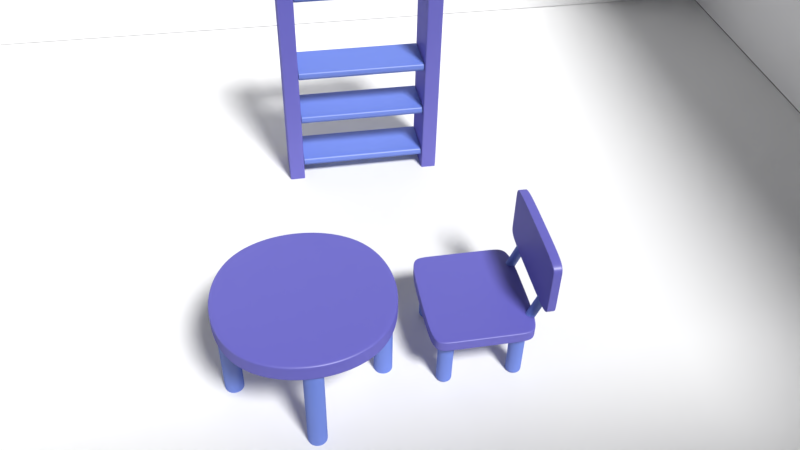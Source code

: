 # Source: ChildrenRoomAssets.blend  (saved by Blender 2.77.0; exported with 4.5.12 LTS)
import bpy
from mathutils import Matrix  # noqa: F401  (used for matrix-valued properties, if any)

bpy.ops.wm.read_factory_settings(use_empty=True)
scene = bpy.context.scene
scene.name = 'Scene'

# ---- collections
col_collection_1 = bpy.data.collections.new('Collection 1'); scene.collection.children.link(col_collection_1)
col_collection_2 = bpy.data.collections.new('Collection 2'); scene.collection.children.link(col_collection_2)
col_collection_3 = bpy.data.collections.new('Collection 3'); scene.collection.children.link(col_collection_3)

# ---- materials (node trees are filled in below, after node groups)
mat_material = bpy.data.materials.new('Material')
mat_material.alpha_threshold = 0.0
mat_material.diffuse_color = (0.1257, 0.1182, 0.486, 1.0)
mat_material.roughness = 0.5
mat_material.line_color = (0.0, 0.0, 0.0, 1.0)
mat_material_001 = bpy.data.materials.new('Material.001')
mat_material_001.alpha_threshold = 0.0
mat_material_001.diffuse_color = (0.1321, 0.2086, 0.6221, 1.0)
mat_material_001.roughness = 0.5

# ---- material node trees
mat_material.use_nodes = True; mat_material.node_tree.nodes.clear()
_N = mat_material.node_tree.nodes; _L = mat_material.node_tree.links
n0 = _N.new('ShaderNodeOutputMaterial'); n0.name = 'Material Output'; n0.location = (460, 300)
n1 = _N.new('ShaderNodeBsdfDiffuse'); n1.name = 'Diffuse BSDF'; n1.location = (10, 300)
n1.inputs[0].default_value = (0.1257, 0.1182, 0.486, 1.0)
n1.inputs[1].default_value = 0.25
n2 = _N.new('ShaderNodeMixShader'); n2.name = 'Mix Shader'; n2.location = (240, 285)
n2.inputs[0].default_value = 0.08182
n3 = _N.new('ShaderNodeBsdfAnisotropic'); n3.name = 'Glossy BSDF'; n3.location = (17, 167)
n3.distribution = 'GGX'
n3.inputs[1].default_value = 0.4472
_L.new(n1.outputs[0], n2.inputs[1])
_L.new(n2.outputs[0], n0.inputs[0])
_L.new(n3.outputs[0], n2.inputs[2])
n0.is_active_output = True
mat_material_001.use_nodes = True; mat_material_001.node_tree.nodes.clear()
_N = mat_material_001.node_tree.nodes; _L = mat_material_001.node_tree.links
n0 = _N.new('ShaderNodeOutputMaterial'); n0.name = 'Material Output'; n0.location = (460, 300)
n1 = _N.new('ShaderNodeBsdfDiffuse'); n1.name = 'Diffuse BSDF'; n1.location = (10, 300)
n1.inputs[0].default_value = (0.1321, 0.2086, 0.6221, 1.0)
n1.inputs[1].default_value = 0.25
n2 = _N.new('ShaderNodeMixShader'); n2.name = 'Mix Shader'; n2.location = (240, 294)
n2.inputs[0].default_value = 0.08182
n3 = _N.new('ShaderNodeBsdfAnisotropic'); n3.name = 'Glossy BSDF'; n3.location = (20, 163)
n3.distribution = 'GGX'
n3.inputs[1].default_value = 0.4472
_L.new(n1.outputs[0], n2.inputs[1])
_L.new(n2.outputs[0], n0.inputs[0])
_L.new(n3.outputs[0], n2.inputs[2])
n0.is_active_output = True

# ---- world
world_world = bpy.data.worlds.new('World'); scene.world = world_world
world_world.color = (0.05088, 0.05088, 0.05088)
world_world.use_sun_shadow = False
world_world.sun_shadow_jitter_overblur = 0.0
world_world.cycles.sampling_method = 'MANUAL'

# ---- cameras
cam_camera = bpy.data.cameras.new('Camera')
cam_camera.clip_end = 100.0
cam_camera.lens = 35.0
cam_camera.sensor_width = 32.0
cam_camera.sensor_height = 18.0
cam_camera.ortho_scale = 7.314
cam_camera.dof.focus_distance = 0.0

# ---- lights
light_lamp = bpy.data.lights.new('Lamp', 'SUN')
light_lamp.transmission_factor = 0.0
light_lamp.cutoff_distance = 30.0
light_lamp.angle = 0.1993
light_lamp.energy = 4.1
light_lamp.shadow_buffer_clip_start = 1.001
light_lamp.shadow_soft_size = 0.1
light_lamp.shadow_cascade_max_distance = 1000.0

# ---- meshes
me_plane_004 = bpy.data.meshes.new('Plane.004')
me_plane_004.from_pydata([(-1.0, -1.0, 0.0), (1.0, -1.0, 0.0), (-1.0, 1.0, 0.0), (1.0, 1.0, 0.0)], [], [(0, 1, 3, 2)])
me_plane_004.use_remesh_preserve_volume = False
me_plane_004.use_remesh_preserve_attributes = False
me_plane_004.use_mirror_vertex_groups = False
me_plane_004.update()
me_plane_003 = bpy.data.meshes.new('Plane.003')
me_plane_003.from_pydata([(-1.0, -1.0, 0.0), (1.0, -1.0, 0.0), (-1.0, 1.0, 0.0), (1.0, 1.0, 0.0)], [], [(0, 2, 3, 1)])
me_plane_003.use_remesh_preserve_volume = False
me_plane_003.use_remesh_preserve_attributes = False
me_plane_003.use_mirror_vertex_groups = False
me_plane_003.update()
me_plane_002 = bpy.data.meshes.new('Plane.002')
me_plane_002.from_pydata([(-1.0, -1.0, 0.0), (1.0, -1.0, 0.0), (-1.0, 1.0, 0.0), (1.0, 1.0, 0.0)], [], [(0, 2, 3, 1)])
me_plane_002.use_remesh_preserve_volume = False
me_plane_002.use_remesh_preserve_attributes = False
me_plane_002.use_mirror_vertex_groups = False
me_plane_002.update()
me_plane_001 = bpy.data.meshes.new('Plane.001')
me_plane_001.from_pydata([(-1.0, -1.0, 0.0), (1.0, -1.0, 0.0), (-1.0, 1.0, 0.0), (1.0, 1.0, 0.0)], [], [(0, 1, 3, 2)])
me_plane_001.use_remesh_preserve_volume = False
me_plane_001.use_remesh_preserve_attributes = False
me_plane_001.use_mirror_vertex_groups = False
me_plane_001.update()
me_plane = bpy.data.meshes.new('Plane')
me_plane.from_pydata([(-1.0, -1.0, 0.0), (1.0, -1.0, 0.0), (-1.0, 1.0, 0.0), (1.0, 1.0, 0.0)], [], [(0, 1, 3, 2)])
me_plane.use_remesh_preserve_volume = False
me_plane.use_remesh_preserve_attributes = False
me_plane.use_mirror_vertex_groups = False
me_plane.update()
me_cube = bpy.data.meshes.new('Cube')
me_cube.from_pydata([(0.06551, 0.06551, -1.0), (0.06551, -0.06551, -1.0), (-0.06551, -0.06551, -1.0), (-0.06551, 0.06551, -1.0), (0.06983, 0.06983, 1.0), (0.06983, -0.06983, 1.0), (-0.06983, -0.06983, 1.0), (-0.06983, 0.06983, 1.0), (1.0, 1.0, 0.8731), (1.0, -1.0, 0.8731), (-1.0, -1.0, 0.8731), (-1.0, 1.0, 0.8731), (1.0, 1.0, -0.8521), (1.0, -1.0, -0.8521), (-1.0, -1.0, -0.8521), (-1.0, 1.0, -0.8521), (1.0, 1.0, -1.0), (1.0, -1.0, -1.0), (-1.0, 1.0, -1.0), (-1.0, -1.0, -1.0), (1.0, 1.0, 1.0), (1.0, -1.0, 1.0), (-1.0, 1.0, 1.0), (-1.0, -1.0, 1.0)], [], [(0, 1, 2, 3), (4, 7, 6, 5), (8, 20, 21, 9), (9, 21, 23, 10), (10, 23, 22, 11), (12, 16, 18, 15), (20, 8, 11, 22), (14, 10, 11, 15), (13, 9, 10, 14), (12, 8, 9, 13), (16, 12, 13, 17), (17, 13, 14, 19), (19, 14, 15, 18), (8, 12, 15, 11), (1, 0, 16, 17), (0, 3, 18, 16), (2, 1, 17, 19), (3, 2, 19, 18), (4, 5, 21, 20), (7, 4, 20, 22), (5, 6, 23, 21), (6, 7, 22, 23)])
me_cube.materials.append(mat_material)
me_cube.use_remesh_preserve_volume = False
me_cube.use_remesh_preserve_attributes = False
me_cube.use_mirror_vertex_groups = False
me_cube.update()
me_cylinder_001 = bpy.data.meshes.new('Cylinder.001')
me_cylinder_001.from_pydata([(0.0, 0.6962, -1.0), (0.0, 1.0, 1.0), (0.4923, 0.4923, -1.0), (0.7071, 0.7071, 1.0), (0.6962, -3.881e-08, -1.0), (1.0, -4.371e-08, 1.0), (0.4923, -0.4923, -1.0), (0.7071, -0.7071, 1.0), (-6.292e-08, -0.6962, -1.0), (-8.742e-08, -1.0, 1.0), (-0.4923, -0.4923, -1.0), (-0.7071, -0.7071, 1.0), (-0.6962, 1.192e-08, -1.0), (-1.0, 1.192e-08, 1.0), (-0.4923, 0.4923, -1.0), (-0.7071, 0.7071, 1.0), (0.0, 1.0, -0.9871), (0.7071, 0.7071, -0.9871), (1.0, -4.371e-08, -0.9871), (0.7071, -0.7071, -0.9871), (-8.742e-08, -1.0, -0.9871), (-0.7071, -0.7071, -0.9871), (-1.0, 1.192e-08, -0.9871), (-0.7071, 0.7071, -0.9871), (0.0, 1.0, 0.7387), (0.7071, 0.7071, 0.7387), (1.0, -4.371e-08, 0.7387), (0.7071, -0.7071, 0.7387), (-8.742e-08, -1.0, 0.7387), (-0.7071, -0.7071, 0.7387), (-1.0, 1.192e-08, 0.7387), (-0.7071, 0.7071, 0.7387), (0.0, 1.0, -1.0), (0.7071, 0.7071, -1.0), (1.0, -4.371e-08, -1.0), (0.7071, -0.7071, -1.0), (-8.742e-08, -1.0, -1.0), (-0.7071, -0.7071, -1.0), (-1.0, 1.192e-08, -1.0), (-0.7071, 0.7071, -1.0)], [], [(24, 1, 3, 25), (25, 3, 5, 26), (26, 5, 7, 27), (27, 7, 9, 28), (28, 9, 11, 29), (29, 11, 13, 30), (3, 1, 15, 13, 11, 9, 7, 5), (30, 13, 15, 31), (31, 15, 1, 24), (0, 2, 4, 6, 8, 10, 12, 14), (39, 23, 16, 32), (38, 22, 23, 39), (37, 21, 22, 38), (36, 20, 21, 37), (35, 19, 20, 36), (34, 18, 19, 35), (33, 17, 18, 34), (32, 16, 17, 33), (23, 31, 24, 16), (22, 30, 31, 23), (21, 29, 30, 22), (20, 28, 29, 21), (19, 27, 28, 20), (18, 26, 27, 19), (17, 25, 26, 18), (16, 24, 25, 17), (2, 0, 32, 33), (4, 2, 33, 34), (6, 4, 34, 35), (8, 6, 35, 36), (10, 8, 36, 37), (12, 10, 37, 38), (14, 12, 38, 39), (0, 14, 39, 32)])
me_cylinder_001.materials.append(mat_material_001)
me_cylinder_001.use_remesh_preserve_volume = False
me_cylinder_001.use_remesh_preserve_attributes = False
me_cylinder_001.use_mirror_vertex_groups = False
me_cylinder_001.update()
me_cylinder = bpy.data.meshes.new('Cylinder')
me_cylinder.from_pydata([(0.0, 0.6962, -1.0), (0.0, 1.0, 1.0), (0.4923, 0.4923, -1.0), (0.7071, 0.7071, 1.0), (0.6962, -3.881e-08, -1.0), (1.0, -4.371e-08, 1.0), (0.4923, -0.4923, -1.0), (0.7071, -0.7071, 1.0), (-6.292e-08, -0.6962, -1.0), (-8.742e-08, -1.0, 1.0), (-0.4923, -0.4923, -1.0), (-0.7071, -0.7071, 1.0), (-0.6962, 1.192e-08, -1.0), (-1.0, 1.192e-08, 1.0), (-0.4923, 0.4923, -1.0), (-0.7071, 0.7071, 1.0), (0.0, 1.0, -0.9871), (0.7071, 0.7071, -0.9871), (1.0, -4.371e-08, -0.9871), (0.7071, -0.7071, -0.9871), (-8.742e-08, -1.0, -0.9871), (-0.7071, -0.7071, -0.9871), (-1.0, 1.192e-08, -0.9871), (-0.7071, 0.7071, -0.9871), (0.0, 1.0, 0.7387), (0.7071, 0.7071, 0.7387), (1.0, -4.371e-08, 0.7387), (0.7071, -0.7071, 0.7387), (-8.742e-08, -1.0, 0.7387), (-0.7071, -0.7071, 0.7387), (-1.0, 1.192e-08, 0.7387), (-0.7071, 0.7071, 0.7387), (0.0, 1.0, -1.0), (0.7071, 0.7071, -1.0), (1.0, -4.371e-08, -1.0), (0.7071, -0.7071, -1.0), (-8.742e-08, -1.0, -1.0), (-0.7071, -0.7071, -1.0), (-1.0, 1.192e-08, -1.0), (-0.7071, 0.7071, -1.0)], [], [(24, 1, 3, 25), (25, 3, 5, 26), (26, 5, 7, 27), (27, 7, 9, 28), (28, 9, 11, 29), (29, 11, 13, 30), (3, 1, 15, 13, 11, 9, 7, 5), (30, 13, 15, 31), (31, 15, 1, 24), (0, 2, 4, 6, 8, 10, 12, 14), (39, 23, 16, 32), (38, 22, 23, 39), (37, 21, 22, 38), (36, 20, 21, 37), (35, 19, 20, 36), (34, 18, 19, 35), (33, 17, 18, 34), (32, 16, 17, 33), (23, 31, 24, 16), (22, 30, 31, 23), (21, 29, 30, 22), (20, 28, 29, 21), (19, 27, 28, 20), (18, 26, 27, 19), (17, 25, 26, 18), (16, 24, 25, 17), (2, 0, 32, 33), (4, 2, 33, 34), (6, 4, 34, 35), (8, 6, 35, 36), (10, 8, 36, 37), (12, 10, 37, 38), (14, 12, 38, 39), (0, 14, 39, 32)])
me_cylinder.materials.append(mat_material_001)
me_cylinder.use_remesh_preserve_volume = False
me_cylinder.use_remesh_preserve_attributes = False
me_cylinder.use_mirror_vertex_groups = False
me_cylinder.update()
me_cube_002 = bpy.data.meshes.new('Cube.002')
me_cube_002.from_pydata([(-1.0, -1.0, -1.0), (-1.0, -1.0, 1.0), (-1.0, 1.0, -1.0), (-1.0, 1.0, 1.0), (1.0, -1.0, -1.0), (1.0, -1.0, 1.0), (1.0, 1.0, -1.0), (1.0, 1.0, 1.0), (-1.0, -0.7074, 1.0), (-1.0, -0.7074, -1.0), (1.0, -0.7074, 1.0), (1.0, -0.7074, -1.0), (-1.0, -1.0, -0.9262), (-1.0, 1.0, -0.9262), (1.0, 1.0, -0.9262), (1.0, -1.0, -0.9262), (1.0, -0.7074, -0.9262), (-1.0, -0.7074, -0.9262), (-1.0, -1.0, 0.7392), (-1.0, 1.0, 0.7392), (1.0, 1.0, 0.7392), (1.0, -1.0, 0.7392), (1.0, -0.7074, 0.7392), (-1.0, -0.7074, 0.7392), (-1.0, 0.6745, 1.0), (1.0, 0.6745, -1.0), (-1.0, 0.6745, -1.0), (1.0, 0.6745, 1.0), (1.0, 0.6745, -0.9262), (-1.0, 0.6745, -0.9262), (-1.0, 0.6745, 0.7392), (1.0, 0.6745, 0.7392), (0.0, 1.0, 1.0), (0.0, 1.0, -1.0), (0.0, -1.0, 1.0), (0.0, -1.0, -1.0), (0.0, -0.7074, 1.0), (0.0, -0.7074, -1.0), (0.0, -1.0, -0.9262), (0.0, 1.0, -0.9262), (0.0, 1.0, 0.7392), (0.0, -1.0, 0.7392), (0.0, 0.6745, 1.0), (0.0, 0.6745, -1.0)], [], [(29, 13, 2, 26), (39, 14, 6, 33), (16, 15, 4, 11), (38, 12, 0, 35), (43, 33, 6, 25), (42, 32, 3, 24), (34, 36, 8, 1), (35, 37, 11, 4), (28, 16, 11, 25), (12, 17, 9, 0), (18, 23, 17, 12), (31, 22, 16, 28), (41, 18, 12, 38), (22, 21, 15, 16), (40, 20, 14, 39), (30, 19, 13, 29), (24, 3, 19, 30), (32, 7, 20, 40), (10, 5, 21, 22), (34, 1, 18, 41), (27, 10, 22, 31), (1, 8, 23, 18), (7, 27, 31, 20), (8, 24, 30, 23), (23, 30, 29, 17), (20, 31, 28, 14), (14, 28, 25, 6), (36, 42, 24, 8), (37, 43, 25, 11), (17, 29, 26, 9), (9, 26, 43, 37), (10, 27, 42, 36), (5, 34, 41, 21), (3, 32, 40, 19), (19, 40, 39, 13), (21, 41, 38, 15), (0, 9, 37, 35), (5, 10, 36, 34), (27, 7, 32, 42), (26, 2, 33, 43), (15, 38, 35, 4), (13, 39, 33, 2)])
me_cube_002.materials.append(mat_material)
me_cube_002.use_remesh_preserve_volume = False
me_cube_002.use_remesh_preserve_attributes = False
me_cube_002.use_mirror_vertex_groups = False
me_cube_002.update()
me_cube_001 = bpy.data.meshes.new('Cube.001')
me_cube_001.from_pydata([(-1.0, -1.0, -1.0), (-1.0, -1.0, 1.0), (-1.0, 1.0, -1.0), (-1.0, 1.0, 1.0), (1.0, -1.0, -1.0), (1.0, -1.0, 1.0), (1.0, 1.0, -1.0), (1.0, 1.0, 1.0), (-1.0, -0.7074, 1.0), (-1.0, -0.7074, -1.0), (1.0, -0.7074, 1.0), (1.0, -0.7074, -1.0), (-1.0, -1.0, -0.9262), (-1.0, 1.0, -0.9262), (1.0, 1.0, -0.9262), (1.0, -1.0, -0.9262), (1.0, -0.7074, -0.9262), (-1.0, -0.7074, -0.9262), (-1.0, -1.0, 0.7392), (-1.0, 1.0, 0.7392), (1.0, 1.0, 0.7392), (1.0, -1.0, 0.7392), (1.0, -0.7074, 0.7392), (-1.0, -0.7074, 0.7392), (-1.0, 0.6745, 1.0), (1.0, 0.6745, -1.0), (-1.0, 0.6745, -1.0), (1.0, 0.6745, 1.0), (1.0, 0.6745, -0.9262), (-1.0, 0.6745, -0.9262), (-1.0, 0.6745, 0.7392), (1.0, 0.6745, 0.7392), (0.0, 1.0, 1.0), (0.0, 1.0, -1.0), (0.0, -1.0, 1.0), (0.0, -1.0, -1.0), (0.0, -0.7074, 1.0), (0.0, -0.7074, -1.0), (0.0, -1.0, -0.9262), (0.0, 1.0, -0.9262), (0.0, 1.0, 0.7392), (0.0, -1.0, 0.7392), (0.0, 0.6745, 1.0), (0.0, 0.6745, -1.0)], [], [(29, 13, 2, 26), (39, 14, 6, 33), (16, 15, 4, 11), (38, 12, 0, 35), (43, 33, 6, 25), (42, 32, 3, 24), (34, 36, 8, 1), (35, 37, 11, 4), (28, 16, 11, 25), (12, 17, 9, 0), (18, 23, 17, 12), (31, 22, 16, 28), (41, 18, 12, 38), (22, 21, 15, 16), (40, 20, 14, 39), (30, 19, 13, 29), (24, 3, 19, 30), (32, 7, 20, 40), (10, 5, 21, 22), (34, 1, 18, 41), (27, 10, 22, 31), (1, 8, 23, 18), (7, 27, 31, 20), (8, 24, 30, 23), (23, 30, 29, 17), (20, 31, 28, 14), (14, 28, 25, 6), (36, 42, 24, 8), (37, 43, 25, 11), (17, 29, 26, 9), (9, 26, 43, 37), (10, 27, 42, 36), (5, 34, 41, 21), (3, 32, 40, 19), (19, 40, 39, 13), (21, 41, 38, 15), (0, 9, 37, 35), (5, 10, 36, 34), (27, 7, 32, 42), (26, 2, 33, 43), (15, 38, 35, 4), (13, 39, 33, 2)])
me_cube_001.materials.append(mat_material)
me_cube_001.use_remesh_preserve_volume = False
me_cube_001.use_remesh_preserve_attributes = False
me_cube_001.use_mirror_vertex_groups = False
me_cube_001.update()
me_cylinder_003 = bpy.data.meshes.new('Cylinder.003')
me_cylinder_003.from_pydata([(0.0, -0.6846, -1.0), (0.0, 1.0, 1.0), (0.4026, -0.8514, -1.0), (0.7071, -0.5469, 1.0), (0.5694, -1.254, -1.0), (1.0, -1.254, 1.0), (0.4026, -1.657, -1.0), (0.7071, -1.961, 1.0), (-3.186e-08, -1.823, -1.0), (-8.742e-08, -2.254, 1.0), (-0.4026, -1.657, -1.0), (-0.7071, -1.961, 1.0), (-0.5694, -1.254, -1.0), (-1.0, -1.254, 1.0), (-0.4026, -0.8514, -1.0), (-0.7071, -0.5469, 1.0), (0.0, -0.254, 0.981), (0.7071, -0.5469, 0.981), (1.0, -1.254, 0.981), (0.7071, -1.961, 0.981), (-8.742e-08, -2.254, 0.981), (-0.7071, -1.961, 0.981), (-1.0, -1.254, 0.981), (-0.7071, -0.5469, 0.981), (0.7071, -0.5469, -0.9666), (1.0, -1.254, -0.9666), (0.7071, -1.961, -0.9666), (-8.742e-08, -2.254, -0.9666), (-0.7071, -1.961, -0.9666), (-1.0, -1.254, -0.9666), (-0.7071, -0.5469, -0.9666), (0.0, -0.254, -0.9666), (-1.66e-07, 6.041, -0.9666), (0.7071, 6.334, -0.9666), (1.0, 7.041, -0.9666), (0.7071, 7.749, -0.9666), (9.632e-08, 8.041, -0.9666), (-0.7071, 7.749, -0.9666), (-1.0, 7.041, -0.9666), (-0.7071, 6.334, -0.9666), (0.7071, 6.334, 0.981), (1.0, 7.041, 0.981), (0.7071, 7.749, 0.981), (9.632e-08, 8.041, 0.981), (-0.7071, 7.749, 0.981), (-1.0, 7.041, 0.981), (-0.7071, 6.334, 0.981), (-1.66e-07, 6.041, 0.981), (0.7071, 6.334, 1.0), (0.4496, 6.592, -1.0), (1.0, 7.041, 1.0), (0.6359, 7.041, -1.0), (0.7071, 7.749, 1.0), (0.4496, 7.491, -1.0), (9.632e-08, 8.041, 1.0), (-2.702e-08, 7.677, -1.0), (-0.7071, 7.749, 1.0), (-0.4496, 7.491, -1.0), (-1.0, 7.041, 1.0), (-0.6359, 7.041, -1.0), (-0.7071, 6.334, 1.0), (-0.4496, 6.592, -1.0), (-2.756e-07, 4.787, 1.0), (-1.542e-07, 6.406, -1.0), (0.0, -0.254, -1.0), (0.7071, -0.5469, -1.0), (1.0, -1.254, -1.0), (0.7071, -1.961, -1.0), (-8.742e-08, -2.254, -1.0), (-0.7071, -1.961, -1.0), (-1.0, -1.254, -1.0), (-0.7071, -0.5469, -1.0), (0.7071, 6.334, -1.0), (-1.66e-07, 6.041, -1.0), (-0.7071, 7.749, -1.0), (9.632e-08, 8.041, -1.0), (0.7071, 7.749, -1.0), (1.0, 7.041, -1.0), (-1.0, 7.041, -1.0), (-0.7071, 6.334, -1.0)], [], [(16, 1, 3, 17), (17, 3, 5, 18), (18, 5, 7, 19), (19, 7, 9, 20), (20, 9, 11, 21), (21, 11, 13, 22), (3, 1, 15, 13, 11, 9, 7, 5), (22, 13, 15, 23), (23, 15, 1, 16), (0, 2, 4, 6, 8, 10, 12, 14), (30, 23, 16, 31), (29, 22, 23, 30), (28, 21, 22, 29), (27, 20, 21, 28), (26, 19, 20, 27), (25, 18, 19, 26), (24, 17, 18, 25), (31, 16, 17, 24), (64, 31, 24, 65), (65, 24, 25, 66), (66, 25, 26, 67), (67, 26, 27, 68), (68, 27, 28, 69), (69, 28, 29, 70), (70, 29, 30, 71), (71, 30, 31, 64), (74, 37, 36, 75), (73, 32, 39, 79), (39, 46, 45, 38), (37, 44, 43, 36), (35, 42, 41, 34), (33, 40, 47, 32), (75, 36, 35, 76), (40, 48, 62, 47), (78, 38, 37, 74), (77, 34, 33, 72), (60, 62, 48, 50, 52, 54, 56, 58), (47, 62, 60, 46), (46, 60, 58, 45), (45, 58, 56, 44), (44, 56, 54, 43), (43, 54, 52, 42), (42, 52, 50, 41), (41, 50, 48, 40), (72, 33, 32, 73), (79, 39, 38, 78), (32, 47, 46, 39), (38, 45, 44, 37), (36, 43, 42, 35), (34, 41, 40, 33), (63, 61, 59, 57, 55, 53, 51, 49), (76, 35, 34, 77), (2, 0, 64, 65), (4, 2, 65, 66), (6, 4, 66, 67), (8, 6, 67, 68), (10, 8, 68, 69), (12, 10, 69, 70), (14, 12, 70, 71), (0, 14, 71, 64), (63, 49, 72, 73), (55, 57, 74, 75), (51, 53, 76, 77), (49, 51, 77, 72), (53, 55, 75, 76), (57, 59, 78, 74), (59, 61, 79, 78), (61, 63, 73, 79)])
me_cylinder_003.materials.append(mat_material_001)
me_cylinder_003.use_remesh_preserve_volume = False
me_cylinder_003.use_remesh_preserve_attributes = False
me_cylinder_003.use_mirror_vertex_groups = False
me_cylinder_003.update()
me_cylinder_002 = bpy.data.meshes.new('Cylinder.002')
me_cylinder_002.from_pydata([(0.0, 1.0, -1.0), (0.0, 1.0, 1.0), (0.7071, 0.7071, -1.0), (0.7071, 0.7071, 1.0), (1.0, -4.371e-08, -1.0), (1.0, -4.371e-08, 1.0), (0.7071, -0.7071, -1.0), (0.7071, -0.7071, 1.0), (-8.742e-08, -1.0, -1.0), (-8.742e-08, -1.0, 1.0), (-0.7071, -0.7071, -1.0), (-0.7071, -0.7071, 1.0), (-1.0, 1.192e-08, -1.0), (-1.0, 1.192e-08, 1.0), (-0.7071, 0.7071, -1.0), (-0.7071, 0.7071, 1.0), (0.0, 1.0, 0.9532), (0.7071, 0.7071, 0.9532), (1.0, -4.371e-08, 0.9532), (0.7071, -0.7071, 0.9532), (-8.742e-08, -1.0, 0.9532), (-0.7071, -0.7071, 0.9532), (-1.0, 1.192e-08, 0.9532), (-0.7071, 0.7071, 0.9532), (0.7071, 0.7071, -0.8379), (1.0, -4.371e-08, -0.8379), (0.7071, -0.7071, -0.8379), (-8.742e-08, -1.0, -0.8379), (-0.7071, -0.7071, -0.8379), (-1.0, 1.192e-08, -0.8379), (-0.7071, 0.7071, -0.8379), (0.0, 1.0, -0.8379)], [], [(16, 1, 3, 17), (17, 3, 5, 18), (18, 5, 7, 19), (19, 7, 9, 20), (20, 9, 11, 21), (21, 11, 13, 22), (3, 1, 15, 13, 11, 9, 7, 5), (22, 13, 15, 23), (23, 15, 1, 16), (0, 2, 4, 6, 8, 10, 12, 14), (30, 23, 16, 31), (29, 22, 23, 30), (28, 21, 22, 29), (27, 20, 21, 28), (26, 19, 20, 27), (25, 18, 19, 26), (24, 17, 18, 25), (31, 16, 17, 24), (0, 31, 24, 2), (2, 24, 25, 4), (4, 25, 26, 6), (6, 26, 27, 8), (8, 27, 28, 10), (10, 28, 29, 12), (12, 29, 30, 14), (14, 30, 31, 0)])
me_cylinder_002.materials.append(mat_material_001)
me_cylinder_002.use_remesh_preserve_volume = False
me_cylinder_002.use_remesh_preserve_attributes = False
me_cylinder_002.use_mirror_vertex_groups = False
me_cylinder_002.update()
me_cube_003 = bpy.data.meshes.new('Cube.003')
me_cube_003.from_pydata([(-1.0, -1.0, 1.959), (-0.8009, -1.0, 1.959), (-0.8009, -1.0, -0.9923), (-1.0, -1.0, -0.9923), (-0.8009, 1.957, 1.959), (-0.8009, 1.957, -0.9923), (-1.0, 1.951, 1.959), (-1.0, 1.951, -0.9923), (-0.9766, 1.952, 1.959), (-0.9766, -1.0, 1.959), (-0.9766, -1.0, -0.9923), (-0.9766, 1.952, -0.9923), (-0.8212, 1.956, 1.959), (-0.8212, -1.0, 1.959), (-0.8212, -1.0, -0.9923), (-0.8212, 1.956, -0.9923), (-1.0, 1.612, 1.959), (-1.0, 0.111, -0.9923), (-0.8009, 1.616, -0.9923), (-0.8009, 1.616, 1.959), (-0.9766, 0.1115, -0.9923), (-0.9766, 1.612, 1.959), (-0.8212, 1.616, 1.959), (-0.8212, 0.1149, -0.9923), (-1.0, -0.6833, 1.959), (-1.0, -0.6833, -0.9923), (-0.8009, -0.6821, -0.9923), (-0.8009, -0.6821, 1.959), (-0.9766, -0.6831, -0.9923), (-0.9766, -0.6831, 1.959), (-0.8212, -0.6822, 1.959), (-0.8212, -0.6822, -0.9923), (-1.0, -1.0, -0.9377), (-0.8009, -1.0, -0.9377), (-0.8009, 1.957, -0.9377), (-1.0, 1.951, -0.9377), (-0.9766, 1.952, -0.9377), (-0.9766, -1.0, -0.9377), (-0.8212, -1.0, -0.9377), (-0.8212, 1.956, -0.9377), (-0.8009, 1.616, -0.9377), (-1.0, 0.111, -0.9377), (-1.0, -0.6833, -0.9377), (-0.8009, -0.6821, -0.9377), (-1.0, -1.0, 1.704), (-0.8009, 1.616, 1.704), (-0.8009, -0.6821, 1.704), (-0.8009, -1.0, 1.704), (-0.8009, 1.957, 1.704), (-1.0, 1.951, 1.704), (-0.9766, 1.952, 1.704), (-0.9766, -1.0, 1.704), (-0.8212, -1.0, 1.704), (-0.8212, 1.956, 1.704), (-1.0, 0.111, 1.704), (-1.0, -0.6833, 1.704), (-0.7945, -0.8439, 1.533), (-0.7945, 1.946, 1.697), (-0.7945, -0.8439, 1.697), (-0.7945, 1.946, 1.533), (0.0, 1.946, 1.697), (0.0, 1.946, 1.533), (0.0, -0.8439, 1.697), (0.0, -0.8439, 1.533), (-0.7945, -0.8439, -0.8432), (-0.7945, 1.946, -0.6797), (-0.7945, -0.8439, -0.6797), (-0.7945, 1.946, -0.8432), (0.0, 1.946, -0.6797), (0.0, 1.946, -0.8432), (0.0, -0.8439, -0.6797), (0.0, -0.8439, -0.8432), (-0.7945, -0.8439, -0.1739), (-0.7945, 1.946, -0.01038), (-0.7945, -0.8439, -0.01038), (-0.7945, 1.946, -0.1739), (0.0, 1.946, -0.01038), (0.0, 1.946, -0.1739), (0.0, -0.8439, -0.01038), (0.0, -0.8439, -0.1739), (-0.7945, -0.8439, 0.476), (-0.7945, 1.946, 0.6395), (-0.7945, -0.8439, 0.6395), (-0.7945, 1.946, 0.476), (0.0, 1.946, 0.6395), (0.0, 1.946, 0.476), (0.0, -0.8439, 0.6395), (0.0, -0.8439, 0.476), (-0.7945, -0.6134, 1.697), (0.0, -0.6134, 1.697), (-0.7945, 1.682, 1.697), (0.0, 1.682, 1.697), (-0.7945, 1.67, 0.6395), (0.0, 1.67, 0.6395), (-0.7945, -0.6338, 0.6395), (0.0, -0.6338, 0.6395), (-0.7945, 1.695, -0.01038), (0.0, 1.695, -0.01038), (-0.7945, -0.618, -0.01038), (0.0, -0.618, -0.01038), (-0.7945, 1.668, -0.6797), (0.0, 1.668, -0.6797), (-0.7945, -0.5154, -0.6797), (0.0, -0.5154, -0.6797)], [], [(41, 35, 7, 17), (37, 32, 3, 10), (40, 18, 5, 34), (29, 24, 0, 9), (23, 15, 5, 18), (39, 34, 5, 15), (35, 36, 11, 7), (17, 7, 11, 20), (30, 29, 9, 13), (38, 37, 10, 14), (33, 38, 14, 2), (27, 30, 13, 1), (36, 39, 15, 11), (20, 11, 15, 23), (28, 20, 23, 31), (4, 12, 22, 19), (12, 8, 21, 22), (25, 17, 20, 28), (31, 23, 18, 26), (8, 6, 16, 21), (43, 26, 18, 40), (42, 41, 17, 25), (32, 42, 25, 3), (33, 2, 26, 43), (14, 31, 26, 2), (3, 25, 28, 10), (10, 28, 31, 14), (19, 22, 30, 27), (22, 21, 29, 30), (21, 16, 24, 29), (47, 33, 43, 46), (44, 55, 42, 32), (55, 54, 41, 42), (46, 43, 40, 45), (50, 53, 39, 36), (47, 52, 38, 33), (52, 51, 37, 38), (49, 50, 36, 35), (53, 48, 34, 39), (45, 40, 34, 48), (51, 44, 32, 37), (54, 49, 35, 41), (16, 6, 49, 54), (9, 0, 44, 51), (19, 45, 48, 4), (12, 4, 48, 53), (6, 8, 50, 49), (13, 9, 51, 52), (1, 13, 52, 47), (8, 12, 53, 50), (27, 46, 45, 19), (24, 16, 54, 55), (0, 24, 55, 44), (1, 47, 46, 27), (62, 58, 56, 63), (91, 60, 57, 90), (56, 59, 61, 63), (57, 60, 61, 59), (70, 66, 64, 71), (101, 68, 65, 100), (64, 67, 69, 71), (65, 68, 69, 67), (78, 74, 72, 79), (97, 76, 73, 96), (72, 75, 77, 79), (73, 76, 77, 75), (86, 82, 80, 87), (93, 84, 81, 92), (80, 83, 85, 87), (81, 84, 85, 83), (62, 89, 88, 58), (89, 91, 90, 88), (95, 93, 92, 94), (86, 95, 94, 82), (99, 97, 96, 98), (78, 99, 98, 74), (103, 101, 100, 102), (70, 103, 102, 66)])
me_cube_003.polygons.foreach_set('material_index', [0, 0, 0, 0, 0, 0, 0, 0, 0, 0, 0, 0, 0, 0, 0, 0, 0, 0, 0, 0, 0, 0, 0, 0, 0, 0, 0, 0, 0, 0, 0, 0, 0, 0, 0, 0, 0, 0, 0, 0, 0, 0, 0, 0, 0, 0, 0, 0, 0, 0, 0, 0, 0, 0, 1, 1, 1, 1, 1, 1, 1, 1, 1, 1, 1, 1, 1, 1, 1, 1, 1, 1, 1, 1, 1, 1, 1, 1])
me_cube_003.materials.append(mat_material)
me_cube_003.materials.append(mat_material_001)
me_cube_003.use_remesh_preserve_volume = False
me_cube_003.use_remesh_preserve_attributes = False
me_cube_003.use_mirror_vertex_groups = False
me_cube_003.update()

# ---- objects
ob_plane_004 = bpy.data.objects.new('Plane.004', me_plane_004)
ob_plane_003 = bpy.data.objects.new('Plane.003', me_plane_003)
ob_plane_002 = bpy.data.objects.new('Plane.002', me_plane_002)
ob_plane_001 = bpy.data.objects.new('Plane.001', me_plane_001)
ob_plane = bpy.data.objects.new('Plane', me_plane)
ob_table = bpy.data.objects.new('table', me_cube)
ob_legs_001 = bpy.data.objects.new('Legs.001', me_cylinder_001)
ob_legs = bpy.data.objects.new('Legs', me_cylinder)
ob_lamp = bpy.data.objects.new('Lamp', light_lamp)
ob_camera = bpy.data.objects.new('Camera', cam_camera)
ob_chair_001 = bpy.data.objects.new('Chair.001', me_cube_002)
ob_chair = bpy.data.objects.new('Chair', me_cube_001)
ob_legschair = bpy.data.objects.new('LegsChair', me_cylinder_003)
ob_handles = bpy.data.objects.new('Handles', me_cylinder_002)
ob_shelf = bpy.data.objects.new('Shelf', me_cube_003)

# ---- transforms, parenting, visibility, modifiers, constraints
ob_plane_004.location = (0.2048, -8.033, 3.429)
ob_plane_004.rotation_euler = (-1.571, 1.571, 0.0)
ob_plane_004.scale = (4.568, 7.932, 4.568)
ob_plane_004.lineart.crease_threshold = 0.0
ob_plane_003.location = (0.2049, 7.843, 3.429)
ob_plane_003.rotation_euler = (-1.571, 1.571, 0.0)
ob_plane_003.scale = (4.568, 7.932, 4.568)
ob_plane_003.lineart.crease_threshold = 0.0
ob_plane_002.location = (8.143, -0.0951, 3.429)
ob_plane_002.rotation_euler = (-1.344e-07, 1.571, 0.0)
ob_plane_002.scale = (4.568, 7.932, 4.568)
ob_plane_002.lineart.crease_threshold = 0.0
ob_plane_001.location = (-7.733, -0.0951, 3.429)
ob_plane_001.rotation_euler = (-1.344e-07, 1.571, 0.0)
ob_plane_001.scale = (4.568, 7.932, 4.568)
ob_plane_001.lineart.crease_threshold = 0.0
ob_plane.location = (0.1764, -0.0951, -1.149)
ob_plane.scale = (7.932, 7.932, 7.932)
ob_plane.lineart.crease_threshold = 0.0
ob_table.location = (0.0, 0.0, 0.0)
ob_table.scale = (1.0, 1.0, 0.09993)
ob_table.lock_rotations_4d = False
ob_table.empty_display_type = 'ARROWS'
ob_table.lineart.crease_threshold = 0.0
_m = ob_table.modifiers.new('Subsurf', 'SUBSURF')
_m.uv_smooth = 'PRESERVE_CORNERS'
_m.levels = 3
_m.render_levels = 6
_m.show_only_control_edges = False
ob_legs_001.location = (-0.007523, -0.7887, -0.5517)
ob_legs_001.scale = (0.1114, 0.1114, 0.6111)
ob_legs_001.lineart.crease_threshold = 0.0
_m = ob_legs_001.modifiers.new('Mirror', 'MIRROR')
_m.use_axis = (False, True, False)
_m.mirror_object = ob_table
_m = ob_legs_001.modifiers.new('Subsurf', 'SUBSURF')
_m.uv_smooth = 'PRESERVE_CORNERS'
_m.levels = 3
_m.render_levels = 6
_m.show_only_control_edges = False
ob_legs.location = (-0.7867, 0.0, -0.5517)
ob_legs.scale = (0.1114, 0.1114, 0.6111)
ob_legs.lineart.crease_threshold = 0.0
_m = ob_legs.modifiers.new('Mirror', 'MIRROR')
_m.mirror_object = ob_table
_m = ob_legs.modifiers.new('Subsurf', 'SUBSURF')
_m.uv_smooth = 'PRESERVE_CORNERS'
_m.levels = 3
_m.render_levels = 6
_m.show_only_control_edges = False
ob_lamp.location = (5.096, 0.6639, 3.169)
ob_lamp.rotation_euler = (0.6503, 0.05522, 1.866)
ob_lamp.lock_rotations_4d = False
ob_lamp.empty_display_type = 'ARROWS'
ob_lamp.color = (0.0, 0.0, 0.0, 0.0)
ob_lamp.lineart.crease_threshold = 0.0
ob_camera.location = (6.017, -0.2367, 6.194)
ob_camera.rotation_euler = (0.8544, -0.01737, 1.393)
ob_camera.lock_rotations_4d = False
ob_camera.empty_display_type = 'ARROWS'
ob_camera.color = (0.0, 0.0, 0.0, 0.0)
ob_camera.display_type = 'WIRE'
ob_camera.lineart.crease_threshold = 0.0
ob_chair_001.location = (-0.2302, 2.412, 0.1359)
ob_chair_001.rotation_euler = (1.571, -0.0, 0.0)
ob_chair_001.scale = (0.6363, 0.3422, -0.0534)
ob_chair_001.lineart.crease_threshold = 0.0
_m = ob_chair_001.modifiers.new('Subsurf', 'SUBSURF')
_m.uv_smooth = 'PRESERVE_CORNERS'
_m.levels = 3
_m.render_levels = 6
_m.show_only_control_edges = False
ob_chair.location = (-0.2302, 1.784, -0.4825)
ob_chair.scale = (0.6397, 0.562, -0.07159)
ob_chair.lineart.crease_threshold = 0.0
_m = ob_chair.modifiers.new('Subsurf', 'SUBSURF')
_m.uv_smooth = 'PRESERVE_CORNERS'
_m.levels = 3
_m.render_levels = 6
_m.show_only_control_edges = False
ob_legschair.location = (-0.698, 1.518, -0.8406)
ob_legschair.scale = (0.092, 0.092, 0.2983)
ob_legschair.lineart.crease_threshold = 0.0
_m = ob_legschair.modifiers.new('Subsurf', 'SUBSURF')
_m.uv_smooth = 'PRESERVE_CORNERS'
_m.levels = 3
_m.render_levels = 6
_m.show_only_control_edges = False
_m = ob_legschair.modifiers.new('Mirror', 'MIRROR')
_m.mirror_object = ob_chair
ob_handles.location = (0.1524, 2.341, -0.3423)
ob_handles.rotation_euler = (-0.394, -0.0, 0.0)
ob_handles.scale = (0.05178, 0.06102, 0.1888)
ob_handles.lineart.crease_threshold = 0.0
_m = ob_handles.modifiers.new('Mirror', 'MIRROR')
_m.mirror_object = ob_chair
_m = ob_handles.modifiers.new('Subsurf', 'SUBSURF')
_m.uv_smooth = 'PRESERVE_CORNERS'
_m.levels = 3
_m.render_levels = 6
_m.show_only_control_edges = False
ob_shelf.location = (-3.624, 1.084, -0.181)
ob_shelf.rotation_euler = (0.0, -0.0, 1.571)
ob_shelf.scale = (1.0, 0.2113, 1.0)
ob_shelf.lineart.crease_threshold = 0.0
_m = ob_shelf.modifiers.new('Mirror', 'MIRROR')
_m.use_clip = True
_m = ob_shelf.modifiers.new('Subsurf', 'SUBSURF')
_m.uv_smooth = 'PRESERVE_CORNERS'
_m.levels = 3
_m.render_levels = 6
_m.show_only_control_edges = False

# ---- collection membership
col_collection_1.objects.link(ob_plane_004)
col_collection_1.objects.link(ob_plane_003)
col_collection_1.objects.link(ob_plane_002)
col_collection_1.objects.link(ob_plane_001)
col_collection_1.objects.link(ob_plane)
col_collection_1.objects.link(ob_table)
col_collection_1.objects.link(ob_legs_001)
col_collection_1.objects.link(ob_legs)
col_collection_1.objects.link(ob_lamp)
col_collection_1.objects.link(ob_camera)
col_collection_2.objects.link(ob_chair_001)
col_collection_2.objects.link(ob_chair)
col_collection_2.objects.link(ob_legschair)
col_collection_2.objects.link(ob_handles)
col_collection_3.objects.link(ob_shelf)

# ---- scene / render settings (as saved in the file)
scene.camera = ob_camera
scene.frame_start = 1; scene.frame_end = 250; scene.frame_set(1)
scene.render.engine = 'CYCLES'
scene.render.dither_intensity = 0.0
scene.cycles.use_denoising = False
scene.cycles.samples = 1000
scene.cycles.sampling_pattern = 'TABULATED_SOBOL'
scene.cycles.light_sampling_threshold = 0.0
scene.cycles.use_adaptive_sampling = False
scene.cycles.use_light_tree = False
scene.cycles.blur_glossy = 0.0
scene.cycles.sample_clamp_indirect = 0.0
scene.view_settings.view_transform = 'Standard'
bpy.context.view_layer.update()

